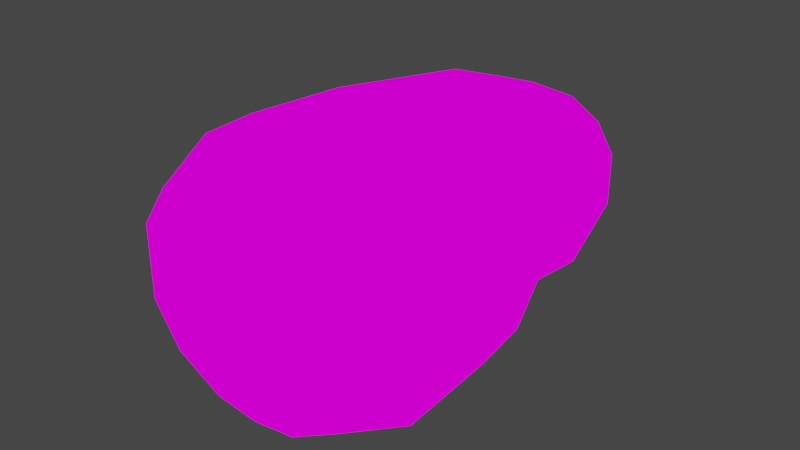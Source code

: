 # Source: bossDoge.blend  (saved by Blender 3.3.6; exported with 4.5.12 LTS)
import bpy
from mathutils import Matrix  # noqa: F401  (used for matrix-valued properties, if any)

bpy.ops.wm.read_factory_settings(use_empty=True)
scene = bpy.context.scene
scene.name = 'Scene'

# ---- collections
col_collection = bpy.data.collections.new('Collection'); scene.collection.children.link(col_collection)

# ---- images (referenced by path relative to the original .blend; pixels are not part of the script)
import os
ASSET_DIR = os.environ.get("B2B_ASSET_DIR", "")  # directory of the original .blend (textures are referenced by path, not embedded)
HERE = os.path.dirname(os.path.abspath(__file__))  # packed textures are extracted next to this script under _unpacked/

def load_image(name, relpath, width, height, colorspace="sRGB"):
    """Load a texture the original file referenced (path relative to the .blend, or extracted next to this script)."""
    p = next((c for c in (os.path.join(HERE, relpath), os.path.join(ASSET_DIR, relpath)) if relpath and os.path.exists(c)), "")
    if p:
        img = bpy.data.images.load(p, check_existing=True)
        img.name = name
    else:  # same state as the original file: an image datablock whose file is absent (Cycles renders it pink)
        img = bpy.data.images.new(name, width, height)
        img.source = "FILE"
        img.filepath = "//" + (relpath or name)
    img.colorspace_settings.name = colorspace
    return img
img_pixeltexturegrid_64_png_001 = load_image('PixelTextureGrid_64.png.001', 'PixelTextureGrid_64.png', 1024, 1024, 'sRGB')

# ---- materials (node trees are filled in below, after node groups)
mat_m_barrel = bpy.data.materials.new('m_barrel')
mat_m_barrel.alpha_threshold = 0.0
mat_m_barrel.use_transparent_shadow = False
mat_m_barrel.roughness = 0.5
mat_m_barrel.line_color = (0.0, 0.0, 0.0, 1.0)

# ---- material node trees
mat_m_barrel.use_nodes = True; mat_m_barrel.node_tree.nodes.clear()
_N = mat_m_barrel.node_tree.nodes; _L = mat_m_barrel.node_tree.links
n0 = _N.new('ShaderNodeOutputMaterial'); n0.name = 'Material Output'; n0.location = (300, 300)
n1 = _N.new('ShaderNodeEmission'); n1.name = 'Emission'; n1.location = (10, 300)
n2 = _N.new('ShaderNodeTexImage'); n2.name = 'Image Texture'; n2.location = (-280, 280)
n2.image = img_pixeltexturegrid_64_png_001
n2.interpolation = 'Closest'
_L.new(n1.outputs[0], n0.inputs[0])
_L.new(n2.outputs[0], n1.inputs[0])
n0.is_active_output = True

# ---- world
world_world = bpy.data.worlds.new('World'); scene.world = world_world
world_world.use_nodes = True; world_world.node_tree.nodes.clear()
_N = world_world.node_tree.nodes; _L = world_world.node_tree.links
n0 = _N.new('ShaderNodeOutputWorld'); n0.name = 'World Output'; n0.location = (300, 300)
n1 = _N.new('ShaderNodeBackground'); n1.name = 'Background'; n1.location = (10, 300)
n1.inputs[0].default_value = (0.05088, 0.05088, 0.05088, 1.0)
_L.new(n1.outputs[0], n0.inputs[0])
n0.is_active_output = True
world_world.color = (0.05088, 0.05088, 0.05088)
world_world.use_sun_shadow = False
world_world.sun_shadow_jitter_overblur = 0.0

# ---- meshes
me_cylinder = bpy.data.meshes.new('Cylinder')
me_cylinder.from_pydata([(-0.125, 0.1648, 0.3761), (-0.1357, 0.0587, 0.3827), (-0.1648, -0.03518, 0.3558), (-0.17, -0.1531, 0.3529), (-0.1362, -0.2298, 0.3639), (-0.1362, -0.2298, 0.448), (-0.1096, 0.2258, 0.4362), (-0.1096, 0.2258, 0.3757), (0.0, 0.2258, 0.3151), (0.0, 0.2258, 0.4967), (0.0, -0.2298, 0.2797), (0.0, -0.2298, 0.5322), (0.0, -0.2819, 0.3529), (0.0, -0.2819, 0.459), (0.0, 0.2559, 0.3688), (0.0, 0.2559, 0.4431), (-0.1043, -0.2298, 0.3163), (-0.05029, -0.2298, 0.2861), (-0.05029, -0.2298, 0.5258), (-0.1043, -0.2298, 0.4955), (-0.05294, 0.2258, 0.3197), (-0.08858, 0.2258, 0.3415), (-0.08858, 0.2258, 0.4704), (-0.05294, 0.2258, 0.4921), (-0.17, -0.1531, 0.459), (-0.1648, -0.03518, 0.4561), (-0.1546, 0.0587, 0.4504), (-0.1313, 0.165, 0.4391), (0.0, 0.1632, 0.5204), (0.0, 0.0587, 0.5395), (0.0, -0.03518, 0.5564), (0.0, -0.1531, 0.5651), (0.0, 0.1632, 0.2985), (0.0, 0.0587, 0.2936), (0.0, -0.03518, 0.2555), (0.0, -0.1531, 0.2468), (-0.06628, 0.1632, 0.3032), (-0.0443, 0.0587, 0.3004), (-0.06178, -0.03518, 0.2631), (-0.06104, -0.1531, 0.2548), (-0.1295, -0.1531, 0.2929), (-0.1265, -0.03518, 0.2991), (-0.1018, 0.0587, 0.3324), (-0.1065, 0.1632, 0.3255), (-0.06104, -0.1531, 0.557), (-0.06178, -0.03518, 0.5488), (-0.06325, 0.0587, 0.5327), (-0.06505, 0.1632, 0.5146), (-0.1143, 0.1632, 0.4872), (-0.1207, 0.0587, 0.5007), (-0.1265, -0.03518, 0.5128), (-0.1295, -0.1531, 0.5189)], [], [(31, 44, 18, 11), (27, 48, 22, 6), (20, 21, 14, 8), (13, 11, 18, 19), (12, 13, 5, 4), (10, 12, 16, 17), (0, 27, 6, 7), (7, 6, 15, 14), (6, 22, 15), (43, 0, 7, 21), (20, 8, 32, 36), (39, 17, 16, 40), (47, 23, 22, 48), (39, 35, 10, 17), (36, 32, 33, 37), (37, 33, 34, 38), (38, 34, 35, 39), (18, 44, 51, 19), (44, 45, 50, 51), (45, 46, 49, 50), (46, 47, 48, 49), (20, 36, 43, 21), (36, 37, 42, 43), (37, 38, 41, 42), (38, 39, 40, 41), (16, 4, 3, 40), (40, 3, 2, 41), (41, 2, 1, 42), (42, 1, 0, 43), (4, 5, 24, 3), (3, 24, 25, 2), (2, 25, 26, 1), (1, 26, 27, 0), (5, 19, 51, 24), (24, 51, 50, 25), (25, 50, 49, 26), (26, 49, 48, 27), (9, 23, 47, 28), (28, 47, 46, 29), (29, 46, 45, 30), (30, 45, 44, 31), (19, 5, 13), (16, 12, 4), (15, 22, 23, 9), (14, 21, 7)])
_uv = me_cylinder.uv_layers.new(name='UVMap')
_uv.uv.foreach_set('vector', [0.75, 0.7, 0.843, 0.7, 0.843, 0.75, 0.75, 0.75, 0.5417, 0.2, 0.5781, 0.2, 0.5781, 0.25, 0.5417, 0.25, 0.375, 0.282, 0.4219, 0.25, 0.4583, 0.375, 0.375, 0.375, 0.5417, 0.875, 0.625, 0.875, 0.625, 0.968, 0.5781, 1.0, 0.4583, 0.875, 0.5417, 0.875, 0.5417, 1.0, 0.4583, 1.0, 0.375, 0.875, 0.4583, 0.875, 0.4219, 1.0, 0.375, 0.968, 0.4583, 0.2, 0.5417, 0.2, 0.5417, 0.25, 0.4583, 0.25, 0.4583, 0.25, 0.5417, 0.25, 0.5417, 0.375, 0.4583, 0.375, 0.5417, 0.25, 0.5781, 0.25, 0.5417, 0.375, 0.4219, 0.2, 0.4583, 0.2, 0.4583, 0.25, 0.4219, 0.25, 0.157, 0.5, 0.25, 0.5, 0.25, 0.55, 0.157, 0.55, 0.157, 0.7, 0.157, 0.75, 0.125, 0.75, 0.125, 0.7, 0.843, 0.55, 0.843, 0.5, 0.875, 0.5, 0.875, 0.55, 0.157, 0.7, 0.25, 0.7, 0.25, 0.75, 0.157, 0.75, 0.157, 0.55, 0.25, 0.55, 0.25, 0.6, 0.157, 0.6, 0.157, 0.6, 0.25, 0.6, 0.25, 0.65, 0.157, 0.65, 0.157, 0.65, 0.25, 0.65, 0.25, 0.7, 0.157, 0.7, 0.843, 0.75, 0.843, 0.7, 0.875, 0.7, 0.875, 0.75, 0.843, 0.7, 0.843, 0.65, 0.875, 0.65, 0.875, 0.7, 0.843, 0.65, 0.843, 0.6, 0.875, 0.6, 0.875, 0.65, 0.843, 0.6, 0.843, 0.55, 0.875, 0.55, 0.875, 0.6, 0.157, 0.5, 0.157, 0.55, 0.125, 0.55, 0.125, 0.5, 0.157, 0.55, 0.157, 0.6, 0.125, 0.6, 0.125, 0.55, 0.157, 0.6, 0.157, 0.65, 0.125, 0.65, 0.125, 0.6, 0.157, 0.65, 0.157, 0.7, 0.125, 0.7, 0.125, 0.65, 0.4219, 0.0, 0.4583, 0.0, 0.4583, 0.05, 0.4219, 0.05, 0.4219, 0.05, 0.4583, 0.05, 0.4583, 0.1, 0.4219, 0.1, 0.4219, 0.1, 0.4583, 0.1, 0.4583, 0.15, 0.4219, 0.15, 0.4219, 0.15, 0.4583, 0.15, 0.4583, 0.2, 0.4219, 0.2, 0.4583, 0.0, 0.5417, 0.0, 0.5417, 0.05, 0.4583, 0.05, 0.4583, 0.05, 0.5417, 0.05, 0.5417, 0.1, 0.4583, 0.1, 0.4583, 0.1, 0.5417, 0.1, 0.5417, 0.15, 0.4583, 0.15, 0.4583, 0.15, 0.5417, 0.15, 0.5417, 0.2, 0.4583, 0.2, 0.5417, 0.0, 0.5781, 0.0, 0.5781, 0.05, 0.5417, 0.05, 0.5417, 0.05, 0.5781, 0.05, 0.5781, 0.1, 0.5417, 0.1, 0.5417, 0.1, 0.5781, 0.1, 0.5781, 0.15, 0.5417, 0.15, 0.5417, 0.15, 0.5781, 0.15, 0.5781, 0.2, 0.5417, 0.2, 0.75, 0.5, 0.843, 0.5, 0.843, 0.55, 0.75, 0.55, 0.75, 0.55, 0.843, 0.55, 0.843, 0.6, 0.75, 0.6, 0.75, 0.6, 0.843, 0.6, 0.843, 0.65, 0.75, 0.65, 0.75, 0.65, 0.843, 0.65, 0.843, 0.7, 0.75, 0.7, 0.5781, 1.0, 0.5417, 1.0, 0.5417, 0.875, 0.4219, 1.0, 0.4583, 0.875, 0.4583, 1.0, 0.5417, 0.375, 0.5781, 0.25, 0.625, 0.282, 0.625, 0.375, 0.4583, 0.375, 0.4219, 0.25, 0.4583, 0.25])
me_cylinder.materials.append(mat_m_barrel)
me_cylinder.use_paint_bone_selection = False
me_cylinder.use_paint_mask = True
me_cylinder.update()

# ---- objects
ob_cylinder = bpy.data.objects.new('Cylinder', me_cylinder)

# ---- transforms, parenting, visibility, modifiers, constraints
ob_cylinder.location = (0.0, 0.0, 0.0)
_m = ob_cylinder.modifiers.new('Mirror', 'MIRROR')
_m.use_clip = True

# ---- collection membership
col_collection.objects.link(ob_cylinder)

# ---- scene / render settings (as saved in the file)
scene.frame_start = 1; scene.frame_end = 250; scene.frame_set(26)
scene.render.engine = 'BLENDER_EEVEE_NEXT'
scene.cycles.sampling_pattern = 'TABULATED_SOBOL'
scene.cycles.use_light_tree = False
scene.view_settings.view_transform = 'Filmic'
bpy.context.view_layer.update()

# ---- added for rendering (the .blend has no active camera): camera
cam_auto = bpy.data.cameras.new('AutoCamera')
cam_auto.lens = 50.0
cam_auto.sensor_width = 36.0
cam_auto.clip_end = 1000.0
ob_auto_camera = bpy.data.objects.new('AutoCamera', cam_auto)
scene.collection.objects.link(ob_auto_camera)
ob_auto_camera.location = (0.658256, -0.80291, 0.932533)
ob_auto_camera.rotation_euler = (1.09748, -7.21219e-08, 0.694738)
scene.camera = ob_auto_camera
bpy.context.view_layer.update()
